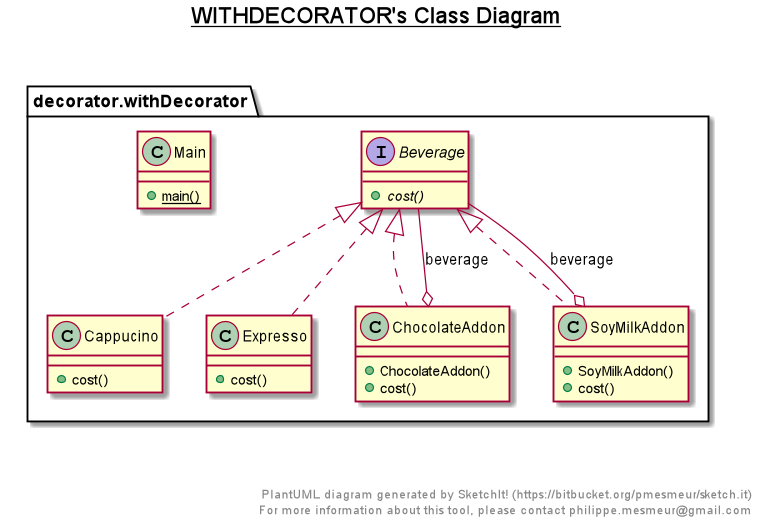

The diagram above was rendered by PlantUML. Its source (embedded in the PNG):
@startuml

title __WITHDECORATOR's Class Diagram__\n

  namespace decorator.withDecorator {
    interface decorator.withDecorator.Beverage {
        {abstract} + cost()
    }
  }
  

  namespace decorator.withDecorator {
    class decorator.withDecorator.Cappucino {
        + cost()
    }
  }
  

  namespace decorator.withDecorator {
    class decorator.withDecorator.ChocolateAddon {
        + ChocolateAddon()
        + cost()
    }
  }
  

  namespace decorator.withDecorator {
    class decorator.withDecorator.Expresso {
        + cost()
    }
  }
  

  namespace decorator.withDecorator {
    class decorator.withDecorator.Main {
        {static} + main()
    }
  }
  

  namespace decorator.withDecorator {
    class decorator.withDecorator.SoyMilkAddon {
        + SoyMilkAddon()
        + cost()
    }
  }
  

  decorator.withDecorator.Cappucino .up.|> decorator.withDecorator.Beverage
  decorator.withDecorator.ChocolateAddon .up.|> decorator.withDecorator.Beverage
  decorator.withDecorator.ChocolateAddon o-- decorator.withDecorator.Beverage : beverage
  decorator.withDecorator.Expresso .up.|> decorator.withDecorator.Beverage
  decorator.withDecorator.SoyMilkAddon .up.|> decorator.withDecorator.Beverage
  decorator.withDecorator.SoyMilkAddon o-- decorator.withDecorator.Beverage : beverage


right footer


PlantUML diagram generated by SketchIt! (https://bitbucket.org/pmesmeur/sketch.it)
For more information about this tool, please contact philippe.mesmeur@gmail.com
endfooter

@enduml